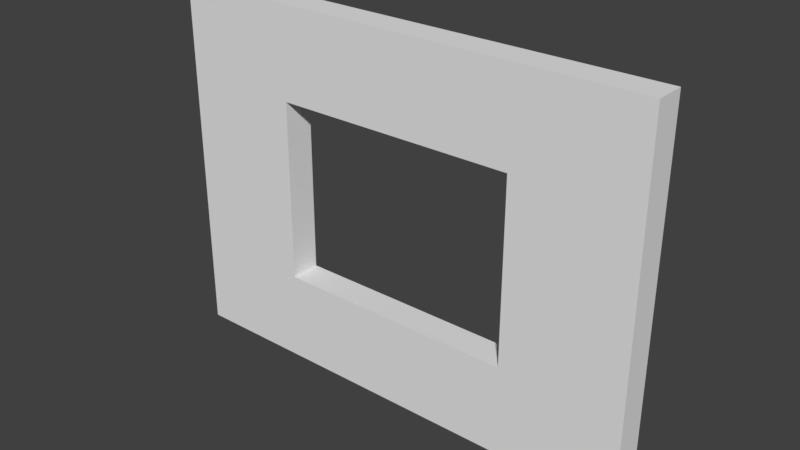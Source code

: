 # Source: SM_Wall_Window_3x4x0.25.blend  (saved by Blender 2.79.0; exported with 4.5.12 LTS)
import bpy
from mathutils import Matrix  # noqa: F401  (used for matrix-valued properties, if any)

bpy.ops.wm.read_factory_settings(use_empty=True)
scene = bpy.context.scene
scene.name = 'Scene'

# ---- collections
col_collection_1 = bpy.data.collections.new('Collection 1'); scene.collection.children.link(col_collection_1)

# ---- world
world_world = bpy.data.worlds.new('World'); scene.world = world_world
world_world.color = (0.05088, 0.05088, 0.05088)
world_world.use_sun_shadow = False
world_world.sun_shadow_jitter_overblur = 0.0
world_world.cycles.sampling_method = 'MANUAL'

# ---- meshes
me_vert = bpy.data.meshes.new('Vert')
me_vert.from_pydata([(0.0, 0.0, 0.0), (0.0, 3.0, 0.0), (4.0, 3.0, 0.0), (4.0, 0.0, 0.0), (0.0, 0.75, 0.0), (0.0, 1.5, 0.0), (0.0, 2.25, 0.0), (1.0, 3.0, 0.0), (2.0, 3.0, 0.0), (3.0, 3.0, 0.0), (4.0, 2.25, 0.0), (4.0, 1.5, 0.0), (4.0, 0.75, 0.0), (1.0, 0.0, 0.0), (2.0, 0.0, 0.0), (3.0, 0.0, 0.0), (1.0, 2.25, 0.0), (1.0, 1.5, 0.0), (1.0, 0.75, 0.0), (2.0, 2.25, 0.0), (0.0, 2.25, 0.0), (2.0, 0.75, 0.0), (3.0, 2.25, 0.0), (3.0, 1.5, 0.0), (3.0, 0.75, 0.0), (0.0, 3.0, 0.0), (3.0, 3.0, 0.0), (4.0, 3.0, 0.0), (4.0, 0.75, 0.0), (4.0, 0.0, 0.0), (3.0, 0.0, 0.0), (0.0, 0.0, 0.0), (0.0, 0.75, 0.0), (0.0, 1.5, 0.0), (1.0, 3.0, 0.0), (2.0, 3.0, 0.0), (4.0, 2.25, 0.0), (4.0, 1.5, 0.0), (1.0, 0.0, 0.0), (2.0, 0.0, 0.0), (1.0, 0.75, 0.0), (1.0, 2.25, 0.0), (1.0, 1.5, 0.0), (2.0, 0.75, 0.0), (2.0, 2.25, 0.0), (3.0, 0.75, 0.0), (3.0, 2.25, 0.0), (3.0, 1.5, 0.0), (3.0, 0.0, 0.0), (4.0, 0.0, 0.0), (4.0, 0.75, 0.0), (3.0, 3.0, 0.0), (4.0, 3.0, 0.0), (0.0, 2.25, 0.0), (0.0, 3.0, 0.0), (0.0, 0.0, 0.0), (0.0, 0.75, 0.0), (0.0, 1.5, 0.0), (1.0, 3.0, 0.0), (2.0, 3.0, 0.0), (4.0, 2.25, 0.0), (4.0, 1.5, 0.0), (1.0, 0.0, 0.0), (2.0, 0.0, 0.0), (1.0, 0.75, 0.0), (1.0, 2.25, 0.0), (1.0, 1.5, 0.0), (2.0, 0.75, 0.0), (2.0, 2.25, 0.0), (3.0, 0.75, 0.0), (3.0, 2.25, 0.0), (3.0, 1.5, 0.0), (3.0, 0.0, 0.25), (4.0, 0.0, 0.25), (4.0, 0.75, 0.25), (3.0, 3.0, 0.25), (4.0, 3.0, 0.25), (0.0, 2.25, 0.25), (0.0, 3.0, 0.25), (0.0, 0.0, 0.25), (0.0, 0.75, 0.25), (0.0, 1.5, 0.25), (1.0, 3.0, 0.25), (2.0, 3.0, 0.25), (4.0, 2.25, 0.25), (4.0, 1.5, 0.25), (1.0, 0.0, 0.25), (2.0, 0.0, 0.25), (1.0, 0.75, 0.25), (1.0, 2.25, 0.25), (1.0, 1.5, 0.25), (2.0, 0.75, 0.25), (2.0, 2.25, 0.25), (3.0, 0.75, 0.25), (3.0, 2.25, 0.25), (3.0, 1.5, 0.25)], [], [(24, 15, 3, 12), (4, 0, 13, 18), (18, 13, 14, 21), (21, 14, 15, 24), (1, 6, 16, 7), (6, 5, 17, 16), (5, 4, 18, 17), (7, 16, 19, 8), (40, 43, 67, 64), (30, 39, 63, 48), (8, 19, 22, 9), (25, 34, 58, 54), (44, 41, 65, 68), (9, 22, 10, 2), (22, 23, 11, 10), (23, 24, 12, 11), (39, 38, 62, 63), (20, 25, 54, 53), (33, 20, 53, 57), (38, 31, 55, 62), (32, 33, 57, 56), (37, 28, 50, 61), (42, 40, 64, 66), (31, 32, 56, 55), (3, 15, 30, 29), (16, 17, 42, 41), (18, 21, 43, 40), (10, 11, 37, 36), (23, 22, 46, 47), (0, 4, 32, 31), (17, 18, 40, 42), (22, 19, 44, 46), (11, 12, 28, 37), (24, 23, 47, 45), (4, 5, 33, 32), (13, 0, 31, 38), (5, 6, 20, 33), (21, 24, 45, 43), (14, 13, 38, 39), (1, 7, 34, 25), (6, 1, 25, 20), (15, 14, 39, 30), (7, 8, 35, 34), (9, 2, 27, 26), (19, 16, 41, 44), (8, 9, 26, 35), (12, 3, 29, 28), (2, 10, 36, 27), (58, 54, 78, 82), (65, 68, 92, 89), (62, 63, 87, 86), (53, 57, 81, 77), (55, 62, 86, 79), (57, 56, 80, 81), (50, 61, 85, 74), (64, 66, 90, 88), (56, 55, 79, 80), (61, 60, 84, 85), (66, 65, 89, 90), (54, 53, 77, 78), (34, 35, 59, 58), (29, 30, 48, 49), (46, 44, 68, 70), (35, 26, 51, 59), (47, 46, 70, 71), (28, 29, 49, 50), (43, 45, 69, 67), (27, 36, 60, 52), (45, 47, 71, 69), (41, 42, 66, 65), (26, 27, 52, 51), (36, 37, 61, 60), (91, 87, 72, 93), (88, 86, 87, 91), (80, 79, 86, 88), (93, 72, 73, 74), (78, 77, 89, 82), (77, 81, 90, 89), (81, 80, 88, 90), (82, 89, 92, 83), (83, 92, 94, 75), (75, 94, 84, 76), (94, 95, 85, 84), (95, 93, 74, 85), (48, 49, 73, 72), (63, 48, 72, 87), (67, 64, 88, 91), (59, 58, 82, 83), (49, 50, 74, 73), (68, 70, 94, 92), (51, 59, 83, 75), (70, 71, 95, 94), (52, 51, 75, 76), (69, 67, 91, 93), (60, 52, 76, 84), (71, 69, 93, 95)])
me_vert.use_remesh_preserve_volume = False
me_vert.use_remesh_preserve_attributes = False
me_vert.use_mirror_vertex_groups = False
me_vert.update()

# ---- objects
ob_sm_wall_window_3x4x0_25 = bpy.data.objects.new('SM_Wall_Window_3x4x0.25', me_vert)

# ---- transforms, parenting, visibility, modifiers, constraints
ob_sm_wall_window_3x4x0_25.location = (0.0, 0.0, 0.0)
ob_sm_wall_window_3x4x0_25.rotation_euler = (1.571, -0.0, 0.0)
ob_sm_wall_window_3x4x0_25.lineart.crease_threshold = 0.0

# ---- collection membership
col_collection_1.objects.link(ob_sm_wall_window_3x4x0_25)

# ---- scene / render settings (as saved in the file)
scene.frame_start = 1; scene.frame_end = 250; scene.frame_set(1)
scene.render.engine = 'CYCLES'
scene.render.resolution_percentage = 50
scene.render.dither_intensity = 0.0
scene.cycles.use_denoising = False
scene.cycles.samples = 128
scene.cycles.sampling_pattern = 'TABULATED_SOBOL'
scene.cycles.use_adaptive_sampling = False
scene.cycles.use_light_tree = False
scene.cycles.blur_glossy = 0.0
scene.cycles.sample_clamp_indirect = 0.0
scene.view_settings.view_transform = 'Standard'
bpy.context.view_layer.update()

# ---- added for rendering (the .blend has no active camera and no usable light): camera, sun
cam_auto = bpy.data.cameras.new('AutoCamera')
cam_auto.lens = 50.0
cam_auto.sensor_width = 36.0
cam_auto.clip_end = 1000.0
ob_auto_camera = bpy.data.objects.new('AutoCamera', cam_auto)
scene.collection.objects.link(ob_auto_camera)
ob_auto_camera.location = (6.6319, -5.68328, 5.20552)
ob_auto_camera.rotation_euler = (1.09748, -7.21219e-08, 0.694738)
scene.camera = ob_auto_camera
light_auto_sun = bpy.data.lights.new('AutoSun', 'SUN')
light_auto_sun.energy = 3.0
light_auto_sun.angle = 0.0523599
ob_auto_sun = bpy.data.objects.new('AutoSun', light_auto_sun)
scene.collection.objects.link(ob_auto_sun)
ob_auto_sun.rotation_euler = (0.872665, 0.174533, 0.523599)
bpy.context.view_layer.update()
